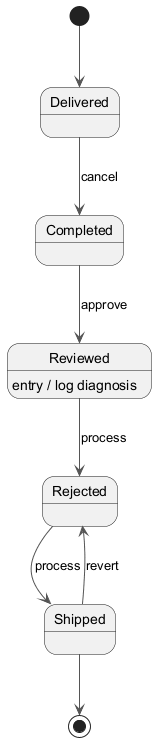

The diagram above was rendered by PlantUML. Its source (embedded in the PNG):
@startuml
skinparam backgroundColor #FFFFFF
skinparam classBackgroundColor #E8F4FA
skinparam classBorderColor #2C7DA0
skinparam ArrowColor #555555
[*] --> Delivered
Delivered --> Completed : cancel
Completed --> Reviewed : approve
Reviewed --> Rejected : process
Reviewed : entry / log diagnosis
Rejected --> Shipped : process
Shipped --> Rejected : revert
Shipped --> [*]
@enduml